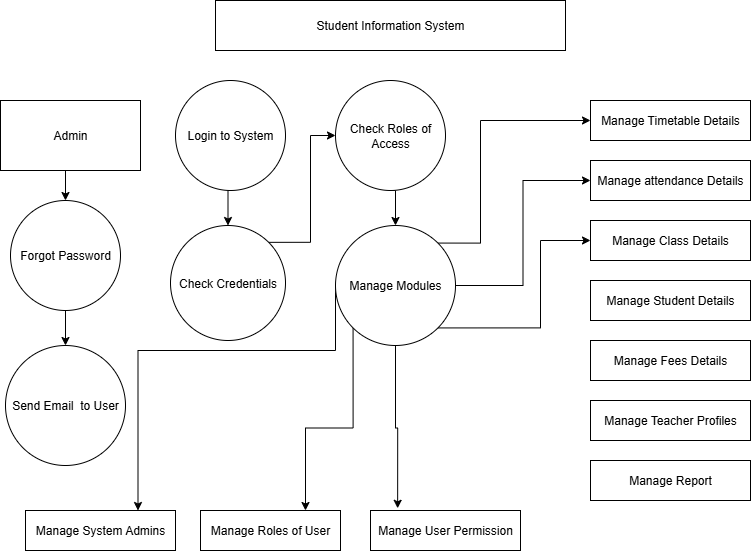

The diagram above was exported from draw.io. Its source (the exported page's mxGraphModel, read from the mxfile embedded in the PNG):
<mxGraphModel dx="1042" dy="562" grid="1" gridSize="10" guides="1" tooltips="1" connect="1" arrows="1" fold="1" page="1" pageScale="1" pageWidth="850" pageHeight="1100" math="0" shadow="0">
  <root>
    <mxCell id="0" />
    <mxCell id="1" parent="0" />
    <mxCell id="0Oe0tRxEk2XCbyEhR624-1" value="Student Information System" style="rounded=0;whiteSpace=wrap;html=1;" vertex="1" parent="1">
      <mxGeometry x="235" y="10" width="350" height="50" as="geometry" />
    </mxCell>
    <mxCell id="0Oe0tRxEk2XCbyEhR624-20" style="edgeStyle=orthogonalEdgeStyle;rounded=0;orthogonalLoop=1;jettySize=auto;html=1;exitX=0.5;exitY=1;exitDx=0;exitDy=0;entryX=0.5;entryY=0;entryDx=0;entryDy=0;" edge="1" parent="1" source="0Oe0tRxEk2XCbyEhR624-2" target="0Oe0tRxEk2XCbyEhR624-4">
      <mxGeometry relative="1" as="geometry" />
    </mxCell>
    <mxCell id="0Oe0tRxEk2XCbyEhR624-2" value="Admin" style="rounded=0;whiteSpace=wrap;html=1;" vertex="1" parent="1">
      <mxGeometry x="20" y="110" width="140" height="70" as="geometry" />
    </mxCell>
    <mxCell id="0Oe0tRxEk2XCbyEhR624-23" style="edgeStyle=orthogonalEdgeStyle;rounded=0;orthogonalLoop=1;jettySize=auto;html=1;exitX=0.5;exitY=1;exitDx=0;exitDy=0;entryX=0.5;entryY=0;entryDx=0;entryDy=0;" edge="1" parent="1" source="0Oe0tRxEk2XCbyEhR624-3" target="0Oe0tRxEk2XCbyEhR624-5">
      <mxGeometry relative="1" as="geometry" />
    </mxCell>
    <mxCell id="0Oe0tRxEk2XCbyEhR624-3" value="Login to System" style="ellipse;whiteSpace=wrap;html=1;aspect=fixed;" vertex="1" parent="1">
      <mxGeometry x="195" y="90" width="110" height="110" as="geometry" />
    </mxCell>
    <mxCell id="0Oe0tRxEk2XCbyEhR624-21" style="edgeStyle=orthogonalEdgeStyle;rounded=0;orthogonalLoop=1;jettySize=auto;html=1;exitX=0.5;exitY=1;exitDx=0;exitDy=0;entryX=0.5;entryY=0;entryDx=0;entryDy=0;" edge="1" parent="1" source="0Oe0tRxEk2XCbyEhR624-4" target="0Oe0tRxEk2XCbyEhR624-6">
      <mxGeometry relative="1" as="geometry" />
    </mxCell>
    <mxCell id="0Oe0tRxEk2XCbyEhR624-4" value="Forgot Password" style="ellipse;whiteSpace=wrap;html=1;aspect=fixed;" vertex="1" parent="1">
      <mxGeometry x="30" y="210" width="110" height="110" as="geometry" />
    </mxCell>
    <mxCell id="0Oe0tRxEk2XCbyEhR624-25" style="edgeStyle=orthogonalEdgeStyle;rounded=0;orthogonalLoop=1;jettySize=auto;html=1;exitX=1;exitY=0;exitDx=0;exitDy=0;entryX=0;entryY=0.5;entryDx=0;entryDy=0;" edge="1" parent="1" source="0Oe0tRxEk2XCbyEhR624-5" target="0Oe0tRxEk2XCbyEhR624-7">
      <mxGeometry relative="1" as="geometry" />
    </mxCell>
    <mxCell id="0Oe0tRxEk2XCbyEhR624-5" value="Check Credentials" style="ellipse;whiteSpace=wrap;html=1;aspect=fixed;" vertex="1" parent="1">
      <mxGeometry x="190" y="235" width="115" height="115" as="geometry" />
    </mxCell>
    <mxCell id="0Oe0tRxEk2XCbyEhR624-6" value="Send Email&amp;nbsp; to User" style="ellipse;whiteSpace=wrap;html=1;aspect=fixed;" vertex="1" parent="1">
      <mxGeometry x="25" y="355" width="120" height="120" as="geometry" />
    </mxCell>
    <mxCell id="0Oe0tRxEk2XCbyEhR624-26" style="edgeStyle=orthogonalEdgeStyle;rounded=0;orthogonalLoop=1;jettySize=auto;html=1;exitX=0.5;exitY=1;exitDx=0;exitDy=0;entryX=0.5;entryY=0;entryDx=0;entryDy=0;" edge="1" parent="1" source="0Oe0tRxEk2XCbyEhR624-7" target="0Oe0tRxEk2XCbyEhR624-8">
      <mxGeometry relative="1" as="geometry" />
    </mxCell>
    <mxCell id="0Oe0tRxEk2XCbyEhR624-7" value="Check Roles of Access" style="ellipse;whiteSpace=wrap;html=1;aspect=fixed;" vertex="1" parent="1">
      <mxGeometry x="355" y="90" width="110" height="110" as="geometry" />
    </mxCell>
    <mxCell id="0Oe0tRxEk2XCbyEhR624-50" style="edgeStyle=orthogonalEdgeStyle;rounded=0;orthogonalLoop=1;jettySize=auto;html=1;exitX=0;exitY=0.5;exitDx=0;exitDy=0;entryX=0.75;entryY=0;entryDx=0;entryDy=0;" edge="1" parent="1" source="0Oe0tRxEk2XCbyEhR624-8" target="0Oe0tRxEk2XCbyEhR624-17">
      <mxGeometry relative="1" as="geometry">
        <Array as="points">
          <mxPoint x="355" y="360" />
          <mxPoint x="158" y="360" />
        </Array>
      </mxGeometry>
    </mxCell>
    <mxCell id="0Oe0tRxEk2XCbyEhR624-54" style="edgeStyle=orthogonalEdgeStyle;rounded=0;orthogonalLoop=1;jettySize=auto;html=1;exitX=0;exitY=1;exitDx=0;exitDy=0;entryX=0.75;entryY=0;entryDx=0;entryDy=0;" edge="1" parent="1" source="0Oe0tRxEk2XCbyEhR624-8" target="0Oe0tRxEk2XCbyEhR624-18">
      <mxGeometry relative="1" as="geometry" />
    </mxCell>
    <mxCell id="0Oe0tRxEk2XCbyEhR624-55" style="edgeStyle=orthogonalEdgeStyle;rounded=0;orthogonalLoop=1;jettySize=auto;html=1;exitX=1;exitY=0;exitDx=0;exitDy=0;entryX=0;entryY=0.5;entryDx=0;entryDy=0;" edge="1" parent="1" source="0Oe0tRxEk2XCbyEhR624-8" target="0Oe0tRxEk2XCbyEhR624-9">
      <mxGeometry relative="1" as="geometry">
        <Array as="points">
          <mxPoint x="500" y="253" />
          <mxPoint x="500" y="130" />
        </Array>
      </mxGeometry>
    </mxCell>
    <mxCell id="0Oe0tRxEk2XCbyEhR624-56" style="edgeStyle=orthogonalEdgeStyle;rounded=0;orthogonalLoop=1;jettySize=auto;html=1;exitX=1;exitY=0.5;exitDx=0;exitDy=0;entryX=0;entryY=0.5;entryDx=0;entryDy=0;" edge="1" parent="1" source="0Oe0tRxEk2XCbyEhR624-8" target="0Oe0tRxEk2XCbyEhR624-10">
      <mxGeometry relative="1" as="geometry" />
    </mxCell>
    <mxCell id="0Oe0tRxEk2XCbyEhR624-58" style="edgeStyle=orthogonalEdgeStyle;rounded=0;orthogonalLoop=1;jettySize=auto;html=1;exitX=1;exitY=1;exitDx=0;exitDy=0;entryX=0;entryY=0.5;entryDx=0;entryDy=0;" edge="1" parent="1" source="0Oe0tRxEk2XCbyEhR624-8" target="0Oe0tRxEk2XCbyEhR624-11">
      <mxGeometry relative="1" as="geometry">
        <Array as="points">
          <mxPoint x="560" y="337" />
          <mxPoint x="560" y="250" />
        </Array>
      </mxGeometry>
    </mxCell>
    <mxCell id="0Oe0tRxEk2XCbyEhR624-8" value="Manage Modules" style="ellipse;whiteSpace=wrap;html=1;aspect=fixed;" vertex="1" parent="1">
      <mxGeometry x="355" y="235" width="120" height="120" as="geometry" />
    </mxCell>
    <mxCell id="0Oe0tRxEk2XCbyEhR624-9" value="Manage Timetable Details" style="rounded=0;whiteSpace=wrap;html=1;" vertex="1" parent="1">
      <mxGeometry x="610" y="110" width="160" height="40" as="geometry" />
    </mxCell>
    <mxCell id="0Oe0tRxEk2XCbyEhR624-10" value="Manage attendance Details" style="rounded=0;whiteSpace=wrap;html=1;" vertex="1" parent="1">
      <mxGeometry x="610" y="170" width="160" height="40" as="geometry" />
    </mxCell>
    <mxCell id="0Oe0tRxEk2XCbyEhR624-11" value="Manage Class Details" style="rounded=0;whiteSpace=wrap;html=1;" vertex="1" parent="1">
      <mxGeometry x="610" y="230" width="160" height="40" as="geometry" />
    </mxCell>
    <mxCell id="0Oe0tRxEk2XCbyEhR624-13" value="Manage Student Details" style="rounded=0;whiteSpace=wrap;html=1;" vertex="1" parent="1">
      <mxGeometry x="610" y="290" width="160" height="40" as="geometry" />
    </mxCell>
    <mxCell id="0Oe0tRxEk2XCbyEhR624-14" value="Manage Fees Details" style="rounded=0;whiteSpace=wrap;html=1;" vertex="1" parent="1">
      <mxGeometry x="610" y="350" width="160" height="40" as="geometry" />
    </mxCell>
    <mxCell id="0Oe0tRxEk2XCbyEhR624-15" value="Manage Teacher Profiles" style="rounded=0;whiteSpace=wrap;html=1;" vertex="1" parent="1">
      <mxGeometry x="610" y="410" width="160" height="40" as="geometry" />
    </mxCell>
    <mxCell id="0Oe0tRxEk2XCbyEhR624-16" value="Manage Report" style="rounded=0;whiteSpace=wrap;html=1;" vertex="1" parent="1">
      <mxGeometry x="610" y="470" width="160" height="40" as="geometry" />
    </mxCell>
    <mxCell id="0Oe0tRxEk2XCbyEhR624-17" value="Manage System Admins" style="rounded=0;whiteSpace=wrap;html=1;" vertex="1" parent="1">
      <mxGeometry x="45" y="520" width="150" height="40" as="geometry" />
    </mxCell>
    <mxCell id="0Oe0tRxEk2XCbyEhR624-18" value="Manage Roles of User" style="rounded=0;whiteSpace=wrap;html=1;" vertex="1" parent="1">
      <mxGeometry x="220" y="520" width="140" height="40" as="geometry" />
    </mxCell>
    <mxCell id="0Oe0tRxEk2XCbyEhR624-19" value="Manage User Permission" style="rounded=0;whiteSpace=wrap;html=1;" vertex="1" parent="1">
      <mxGeometry x="390" y="520" width="150" height="40" as="geometry" />
    </mxCell>
    <mxCell id="0Oe0tRxEk2XCbyEhR624-46" style="edgeStyle=orthogonalEdgeStyle;rounded=0;orthogonalLoop=1;jettySize=auto;html=1;exitX=0.5;exitY=1;exitDx=0;exitDy=0;" edge="1" parent="1" source="0Oe0tRxEk2XCbyEhR624-1" target="0Oe0tRxEk2XCbyEhR624-1">
      <mxGeometry relative="1" as="geometry" />
    </mxCell>
    <mxCell id="0Oe0tRxEk2XCbyEhR624-52" style="edgeStyle=orthogonalEdgeStyle;rounded=0;orthogonalLoop=1;jettySize=auto;html=1;exitX=0.5;exitY=1;exitDx=0;exitDy=0;entryX=0.181;entryY=-0.055;entryDx=0;entryDy=0;entryPerimeter=0;" edge="1" parent="1" source="0Oe0tRxEk2XCbyEhR624-8" target="0Oe0tRxEk2XCbyEhR624-19">
      <mxGeometry relative="1" as="geometry" />
    </mxCell>
  </root>
</mxGraphModel>